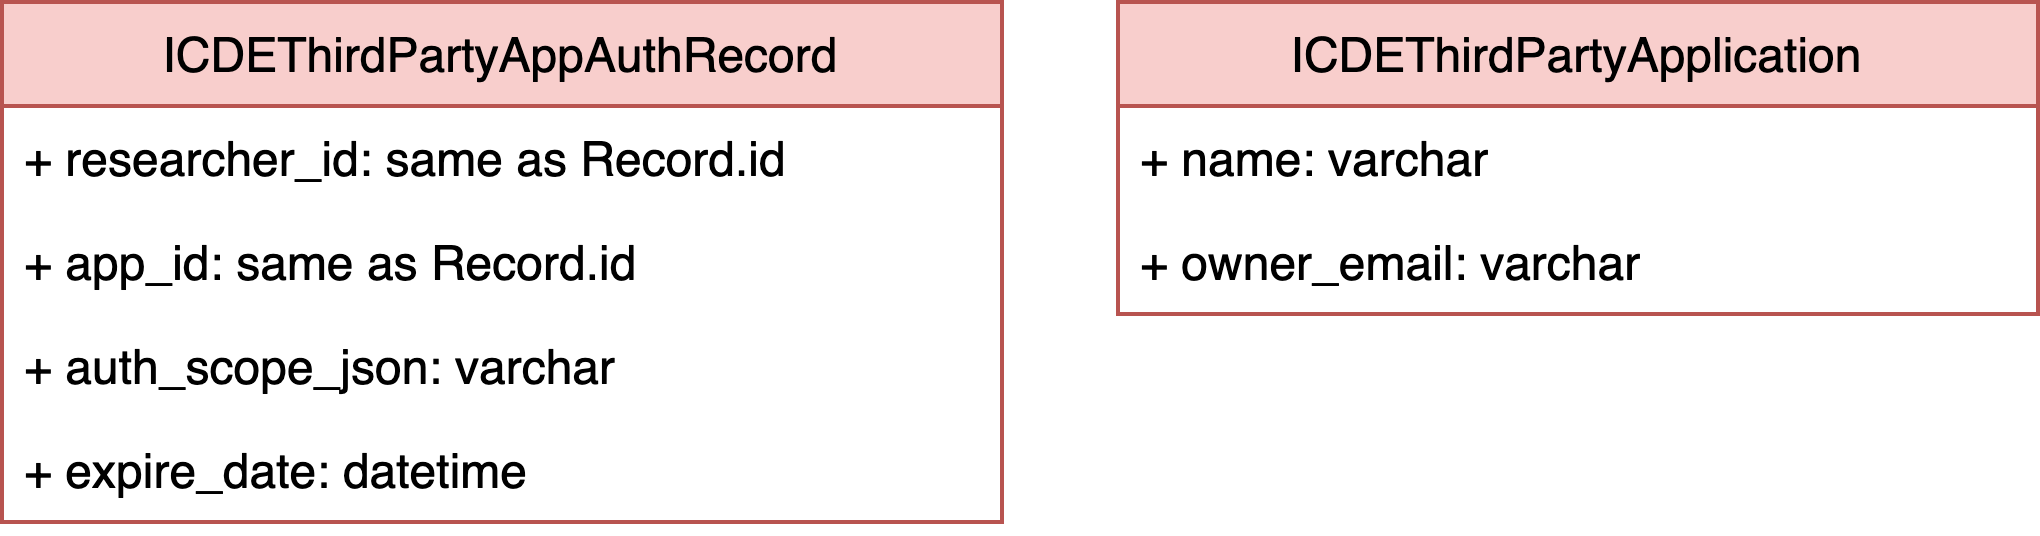

The diagram above was exported from draw.io. Its source (the exported page's mxGraphModel, read from the mxfile embedded in the PNG):
<mxGraphModel dx="1918" dy="1387" grid="1" gridSize="10" guides="1" tooltips="1" connect="1" arrows="1" fold="1" page="1" pageScale="1" pageWidth="1169" pageHeight="827" math="0" shadow="0">
  <root>
    <mxCell id="0" />
    <mxCell id="1" parent="0" />
    <mxCell id="2" value="ICDEThirdPartyApplication" style="swimlane;fontStyle=0;childLayout=stackLayout;horizontal=1;startSize=26;fillColor=#f8cecc;horizontalStack=0;resizeParent=1;resizeParentMax=0;resizeLast=0;collapsible=1;marginBottom=0;strokeColor=#b85450;" vertex="1" parent="1">
      <mxGeometry x="879" y="102" width="230" height="78" as="geometry">
        <mxRectangle x="720" y="556" width="120" height="26" as="alternateBounds" />
      </mxGeometry>
    </mxCell>
    <mxCell id="3" value="+ name: varchar" style="text;strokeColor=none;fillColor=none;align=left;verticalAlign=top;spacingLeft=4;spacingRight=4;overflow=hidden;rotatable=0;points=[[0,0.5],[1,0.5]];portConstraint=eastwest;" vertex="1" parent="2">
      <mxGeometry y="26" width="230" height="26" as="geometry" />
    </mxCell>
    <mxCell id="4" value="+ owner_email: varchar" style="text;strokeColor=none;fillColor=none;align=left;verticalAlign=top;spacingLeft=4;spacingRight=4;overflow=hidden;rotatable=0;points=[[0,0.5],[1,0.5]];portConstraint=eastwest;" vertex="1" parent="2">
      <mxGeometry y="52" width="230" height="26" as="geometry" />
    </mxCell>
    <mxCell id="5" value="ICDEThirdPartyAppAuthRecord" style="swimlane;fontStyle=0;childLayout=stackLayout;horizontal=1;startSize=26;fillColor=#f8cecc;horizontalStack=0;resizeParent=1;resizeParentMax=0;resizeLast=0;collapsible=1;marginBottom=0;strokeColor=#b85450;" vertex="1" parent="1">
      <mxGeometry x="600" y="102" width="250" height="130" as="geometry">
        <mxRectangle x="780" y="390" width="140" height="26" as="alternateBounds" />
      </mxGeometry>
    </mxCell>
    <mxCell id="6" value="+ researcher_id: same as Record.id" style="text;strokeColor=none;fillColor=none;align=left;verticalAlign=top;spacingLeft=4;spacingRight=4;overflow=hidden;rotatable=0;points=[[0,0.5],[1,0.5]];portConstraint=eastwest;" vertex="1" parent="5">
      <mxGeometry y="26" width="250" height="26" as="geometry" />
    </mxCell>
    <mxCell id="7" value="+ app_id: same as Record.id" style="text;strokeColor=none;fillColor=none;align=left;verticalAlign=top;spacingLeft=4;spacingRight=4;overflow=hidden;rotatable=0;points=[[0,0.5],[1,0.5]];portConstraint=eastwest;" vertex="1" parent="5">
      <mxGeometry y="52" width="250" height="26" as="geometry" />
    </mxCell>
    <mxCell id="8" value="+ auth_scope_json: varchar" style="text;strokeColor=none;fillColor=none;align=left;verticalAlign=top;spacingLeft=4;spacingRight=4;overflow=hidden;rotatable=0;points=[[0,0.5],[1,0.5]];portConstraint=eastwest;" vertex="1" parent="5">
      <mxGeometry y="78" width="250" height="26" as="geometry" />
    </mxCell>
    <mxCell id="9" value="+ expire_date: datetime" style="text;strokeColor=none;fillColor=none;align=left;verticalAlign=top;spacingLeft=4;spacingRight=4;overflow=hidden;rotatable=0;points=[[0,0.5],[1,0.5]];portConstraint=eastwest;" vertex="1" parent="5">
      <mxGeometry y="104" width="250" height="26" as="geometry" />
    </mxCell>
  </root>
</mxGraphModel>